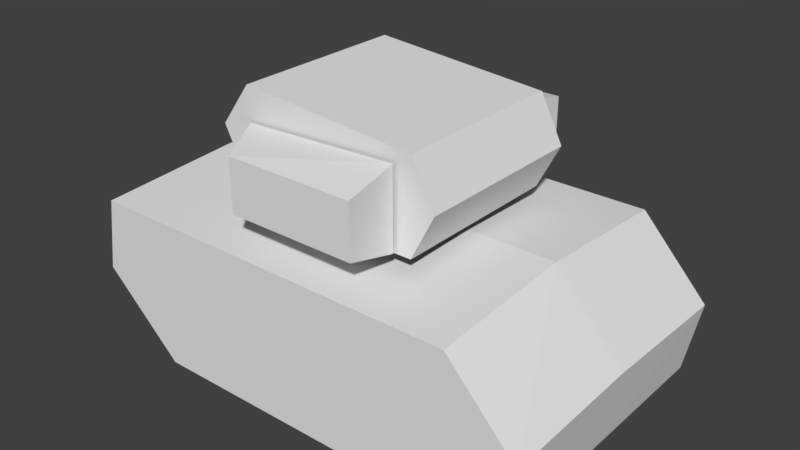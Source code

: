 # Source: tank.blend  (saved by Blender 2.79.0; exported with 4.5.12 LTS)
import bpy
from mathutils import Matrix  # noqa: F401  (used for matrix-valued properties, if any)

bpy.ops.wm.read_factory_settings(use_empty=True)
scene = bpy.context.scene
scene.name = 'Scene'

# ---- collections
col_collection_1 = bpy.data.collections.new('Collection 1'); scene.collection.children.link(col_collection_1)

# ---- materials (node trees are filled in below, after node groups)
mat_material = bpy.data.materials.new('Material')
mat_material.alpha_threshold = 0.0
mat_material.use_transparent_shadow = False
mat_material.roughness = 0.5
mat_material.line_color = (0.0, 0.0, 0.0, 1.0)

# ---- material node trees

# ---- world
world_world = bpy.data.worlds.new('World'); scene.world = world_world
world_world.color = (0.05088, 0.05088, 0.05088)
world_world.use_sun_shadow = False
world_world.sun_shadow_jitter_overblur = 0.0
world_world.cycles.sampling_method = 'MANUAL'

# ---- meshes
me_cube_001 = bpy.data.meshes.new('Cube.001')
me_cube_001.from_pydata([(-1.666, -0.8475, 2.432), (-1.666, -0.8475, -1.725), (-1.666, 0.8128, 1.829), (-1.666, 0.8128, -2.504), (-1.666, -0.01736, 2.6), (-1.666, -0.01736, -2.633), (1.666, -0.8475, 2.432), (1.666, -0.8475, -1.725), (2.384e-07, 0.03472, 2.6), (1.666, 0.8128, 1.829), (1.666, 0.8128, -2.504), (1.666, -0.01736, 2.6), (2.384e-07, -0.8475, 2.432), (-1.192e-07, -0.8475, -1.725), (0.0, 0.917, 1.829), (-2.384e-07, 0.917, -2.504), (-2.384e-07, 0.03472, -2.633), (1.666, -0.01736, -2.633)], [], [(12, 0, 1, 13), (14, 15, 3, 2), (12, 8, 4, 0), (0, 4, 2, 3, 5, 1), (4, 8, 14, 2), (1, 5, 16, 13), (16, 5, 3, 15), (12, 13, 7, 6), (14, 9, 10, 15), (12, 6, 11, 8), (6, 7, 17, 10, 9, 11), (11, 9, 14, 8), (7, 13, 16, 17), (16, 15, 10, 17)])
_uv = me_cube_001.uv_layers.new(name='UVMap')
_uv.uv.foreach_set('vector', [0.8158, 0.0117, 0.8158, 0.1987, 0.3491, 0.1987, 0.3491, 0.0117, 0.7481, 0.5724, 0.2617, 0.5724, 0.2617, 0.385, 0.7481, 0.385, 0.9801, 0.5608, 0.8794, 0.5662, 0.8751, 0.3792, 0.97, 0.3741, 0.8158, 0.1987, 0.8346, 0.2919, 0.7481, 0.385, 0.2617, 0.385, 0.2472, 0.2919, 0.3491, 0.1987, 0.8751, 0.3792, 0.8794, 0.5662, 0.7481, 0.5724, 0.7481, 0.385, 0.0297, 0.372, 0.1676, 0.3792, 0.1618, 0.5662, 0.01993, 0.5587, 0.1618, 0.5662, 0.1676, 0.3792, 0.2617, 0.385, 0.2617, 0.5724, 0.8158, 0.0117, 0.3491, 0.0117, 0.3491, 0.1987, 0.8158, 0.1987, 0.7481, 0.5724, 0.7481, 0.385, 0.2617, 0.385, 0.2617, 0.5724, 0.9801, 0.5608, 0.97, 0.3741, 0.8751, 0.3792, 0.8794, 0.5662, 0.8158, 0.1987, 0.3491, 0.1987, 0.2472, 0.2919, 0.2617, 0.385, 0.7481, 0.385, 0.8346, 0.2919, 0.8751, 0.3792, 0.7481, 0.385, 0.7481, 0.5724, 0.8794, 0.5662, 0.0297, 0.372, 0.01993, 0.5587, 0.1618, 0.5662, 0.1676, 0.3792, 0.1618, 0.5662, 0.2617, 0.5724, 0.2617, 0.385, 0.1676, 0.3792])
me_cube_001.materials.append(mat_material)
me_cube_001.use_remesh_preserve_volume = False
me_cube_001.use_remesh_preserve_attributes = False
me_cube_001.use_mirror_vertex_groups = False
me_cube_001.update()
me_cube_004 = bpy.data.meshes.new('Cube.004')
me_cube_004.from_pydata([(-1.082, -0.5653, -0.8946), (-1.082, 0.6082, -0.8946), (-0.9078, -0.5653, 1.098), (-0.9078, 0.4488, 1.098), (-0.8851, -0.05823, 1.357), (-1.112, 0.1318, -1.24), (0.9103, -0.5653, -1.069), (0.9103, 0.6082, -1.069), (1.085, -0.5653, 0.9235), (1.085, 0.4488, 0.9235), (-0.08589, -0.5653, -0.9818), (-0.08589, 0.6082, -0.9818), (0.08842, -0.5653, 1.011), (0.08842, 0.4488, 1.011), (0.1111, -0.05823, 1.27), (1.107, -0.05823, 1.183), (0.8801, 0.1318, -1.415), (-0.1161, 0.1318, -1.327)], [], [(12, 14, 4, 2), (2, 4, 3, 1, 5, 0), (13, 11, 1, 3), (0, 5, 17, 10), (4, 14, 13, 3), (17, 5, 1, 11), (12, 8, 15, 14), (8, 6, 16, 7, 9, 15), (13, 9, 7, 11), (6, 10, 17, 16), (15, 9, 13, 14), (17, 11, 7, 16)])
_uv = me_cube_004.uv_layers.new(name='UVMap')
_uv.uv.foreach_set('vector', [0.6435, 0.973, 0.5645, 0.973, 0.5645, 0.8344, 0.6435, 0.8344, 0.4967, 0.6943, 0.527, 0.7672, 0.4855, 0.8344, 0.2074, 0.8344, 0.1647, 0.7648, 0.2203, 0.6722, 0.4855, 0.973, 0.2074, 0.973, 0.2074, 0.8344, 0.4855, 0.8344, 0.0177, 0.8344, 0.1257, 0.8344, 0.1257, 0.973, 0.0177, 0.973, 0.5645, 0.8344, 0.5645, 0.973, 0.4855, 0.973, 0.4855, 0.8344, 0.1257, 0.973, 0.1257, 0.8344, 0.2074, 0.8344, 0.2074, 0.973, 0.6435, 0.973, 0.6435, 0.8344, 0.5645, 0.8344, 0.5645, 0.973, 0.4967, 0.6943, 0.2203, 0.6722, 0.1647, 0.7648, 0.2074, 0.8344, 0.4855, 0.8344, 0.527, 0.7672, 0.4855, 0.973, 0.4855, 0.8344, 0.2074, 0.8344, 0.2074, 0.973, 0.0177, 0.8344, 0.0177, 0.973, 0.1257, 0.973, 0.1257, 0.8344, 0.5645, 0.8344, 0.4855, 0.8344, 0.4855, 0.973, 0.5645, 0.973, 0.1257, 0.973, 0.2074, 0.973, 0.2074, 0.8344, 0.1257, 0.8344])
me_cube_004.materials.append(mat_material)
me_cube_004.use_remesh_preserve_volume = False
me_cube_004.use_remesh_preserve_attributes = False
me_cube_004.use_mirror_vertex_groups = False
me_cube_004.update()
me_cube_003 = bpy.data.meshes.new('Cube.003')
me_cube_003.from_pydata([(-1.602, -0.2956, -0.6554), (-1.602, 0.2956, -0.6554), (-1.034, -0.363, -0.9587), (-1.034, 0.363, -0.9587), (-1.602, -0.2956, 0.807), (-1.602, 0.2956, 0.807), (-1.034, -0.4392, 0.807), (-1.034, 0.4392, 0.807), (1.602, -0.2956, -0.6554), (1.602, 0.2956, -0.6554), (1.034, -0.363, -0.9587), (1.034, 0.363, -0.9587), (1.602, -0.2956, 0.807), (1.602, 0.2956, 0.807), (1.034, -0.4392, 0.807), (1.034, 0.4392, 0.807)], [], [(0, 1, 3, 2), (6, 7, 5, 4), (4, 5, 1, 0), (2, 6, 4, 0), (7, 3, 1, 5), (8, 10, 11, 9), (14, 12, 13, 15), (12, 8, 9, 13), (10, 8, 12, 14), (15, 13, 9, 11)])
_uv = me_cube_003.uv_layers.new(name='UVMap')
_uv.uv.foreach_set('vector', [0.6922, 0.6896, 0.6922, 0.778, 0.5958, 0.7881, 0.5958, 0.6795, 0.9962, 0.6681, 0.9962, 0.7996, 0.9111, 0.778, 0.9111, 0.6896, 0.9111, 0.6896, 0.9111, 0.778, 0.6922, 0.778, 0.6922, 0.6896, 0.6466, 0.604, 0.9111, 0.6018, 0.9111, 0.6896, 0.6922, 0.6896, 0.9111, 0.8658, 0.6466, 0.8636, 0.6922, 0.778, 0.9111, 0.778, 0.6922, 0.6896, 0.5958, 0.6795, 0.5958, 0.7881, 0.6922, 0.778, 0.9962, 0.6681, 0.9111, 0.6896, 0.9111, 0.778, 0.9962, 0.7996, 0.9111, 0.6896, 0.6922, 0.6896, 0.6922, 0.778, 0.9111, 0.778, 0.6466, 0.604, 0.6922, 0.6896, 0.9111, 0.6896, 0.9111, 0.6018, 0.9111, 0.8658, 0.9111, 0.778, 0.6922, 0.778, 0.6466, 0.8636])
me_cube_003.materials.append(mat_material)
me_cube_003.use_remesh_preserve_volume = False
me_cube_003.use_remesh_preserve_attributes = False
me_cube_003.use_mirror_vertex_groups = False
me_cube_003.update()

# ---- objects
ob_tank = bpy.data.objects.new('Tank', me_cube_001)
ob_turret = bpy.data.objects.new('Turret', me_cube_004)
ob_gun = bpy.data.objects.new('Gun', me_cube_003)

# ---- transforms, parenting, visibility, modifiers, constraints
ob_tank.location = (0.02304, 1.737e-08, 0.3109)
ob_tank.rotation_euler = (1.571, 7.55e-08, 1.571)
ob_tank.scale = (0.3747, 0.3747, 0.3747)
ob_tank.lineart.crease_threshold = 0.0
ob_turret.location = (-0.005421, 4.963e-09, 0.9165)
ob_turret.rotation_euler = (1.571, 7.902e-08, 1.484)
ob_turret.scale = (0.3747, 0.3747, 0.3747)
ob_turret.lineart.crease_threshold = 0.0
ob_gun.location = (0.007568, 1.675e-08, 0.8737)
ob_gun.rotation_euler = (1.571, 7.55e-08, 1.571)
ob_gun.scale = (0.3747, 0.3747, 0.3747)
ob_gun.lineart.crease_threshold = 0.0

# ---- collection membership
col_collection_1.objects.link(ob_tank)
col_collection_1.objects.link(ob_turret)
col_collection_1.objects.link(ob_gun)

# ---- scene / render settings (as saved in the file)
scene.frame_start = 1; scene.frame_end = 250; scene.frame_set(1)
scene.render.engine = 'BLENDER_EEVEE_NEXT'
scene.render.resolution_percentage = 50
scene.render.dither_intensity = 0.0
scene.cycles.use_denoising = False
scene.cycles.samples = 128
scene.cycles.sampling_pattern = 'TABULATED_SOBOL'
scene.cycles.use_adaptive_sampling = False
scene.cycles.use_light_tree = False
scene.cycles.blur_glossy = 0.0
scene.cycles.sample_clamp_indirect = 0.0
scene.view_settings.view_transform = 'Standard'
bpy.context.view_layer.update()

# ---- added for rendering (the .blend has no active camera and no usable light): camera, sun
cam_auto = bpy.data.cameras.new('AutoCamera')
cam_auto.lens = 50.0
cam_auto.sensor_width = 36.0
cam_auto.clip_end = 1000.0
ob_auto_camera = bpy.data.objects.new('AutoCamera', cam_auto)
scene.collection.objects.link(ob_auto_camera)
ob_auto_camera.location = (2.41656, -2.8796, 2.4886)
ob_auto_camera.rotation_euler = (1.09748, -7.21219e-08, 0.694738)
scene.camera = ob_auto_camera
light_auto_sun = bpy.data.lights.new('AutoSun', 'SUN')
light_auto_sun.energy = 3.0
light_auto_sun.angle = 0.0523599
ob_auto_sun = bpy.data.objects.new('AutoSun', light_auto_sun)
scene.collection.objects.link(ob_auto_sun)
ob_auto_sun.rotation_euler = (0.872665, 0.174533, 0.523599)
bpy.context.view_layer.update()
